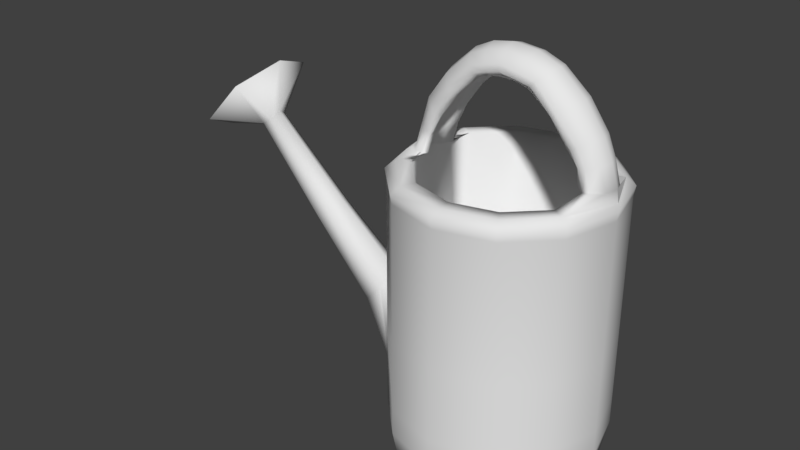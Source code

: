 # Source: wateringcan.blend  (saved by Blender 2.78.0; exported with 4.5.12 LTS)
import bpy
from mathutils import Matrix  # noqa: F401  (used for matrix-valued properties, if any)

bpy.ops.wm.read_factory_settings(use_empty=True)
scene = bpy.context.scene
scene.name = 'Scene'

# ---- collections
col_collection_1 = bpy.data.collections.new('Collection 1'); scene.collection.children.link(col_collection_1)

# ---- world
world_world = bpy.data.worlds.new('World'); scene.world = world_world
world_world.color = (0.05088, 0.05088, 0.05088)
world_world.use_sun_shadow = False
world_world.sun_shadow_jitter_overblur = 0.0
world_world.cycles.sampling_method = 'MANUAL'

# ---- meshes
me_cylinder = bpy.data.meshes.new('Cylinder')
me_cylinder.from_pydata([(0.005701, 0.428, 0.157), (0.005701, 0.0007302, 0.143), (0.08566, 0.428, 0.1355), (0.07866, 0.0007302, 0.1234), (0.1442, 0.428, 0.07701), (0.1321, 0.0007302, 0.07001), (0.1656, 0.428, -0.00295), (0.1516, 0.0007302, -0.00295), (0.1442, 0.428, -0.08291), (0.1321, 0.0007302, -0.07591), (0.08566, 0.428, -0.1414), (0.07866, 0.0007302, -0.1293), (0.005701, 0.428, -0.1629), (0.005701, 0.0007302, -0.1489), (-0.07426, 0.428, -0.1414), (-0.06726, 0.0007302, -0.1293), (-0.1328, 0.428, -0.08291), (-0.1207, 0.0007302, -0.07591), (-0.1542, 0.428, -0.00295), (-0.1402, 0.0007302, -0.00295), (-0.1328, 0.428, 0.07701), (-0.1207, 0.0007302, 0.07001), (-0.07426, 0.428, 0.1355), (-0.06726, 0.0007303, 0.1234), (0.005701, 0.07193, 0.157), (0.08566, 0.07193, 0.1355), (0.1442, 0.07193, 0.07701), (0.1656, 0.07193, -0.00295), (0.1442, 0.07193, -0.08291), (0.08566, 0.07193, -0.1414), (0.005701, 0.07193, -0.1629), (-0.07426, 0.07193, -0.1414), (-0.1328, 0.07193, -0.08291), (-0.1542, 0.07193, -0.00295), (-0.1328, 0.07193, 0.07701), (-0.07426, 0.07193, 0.1355), (0.005701, 0.4411, 0.1594), (0.08688, 0.4411, 0.1377), (0.1463, 0.4411, 0.07823), (0.1681, 0.4411, -0.00295), (0.1463, 0.4411, -0.08413), (0.08688, 0.4411, -0.1436), (0.005701, 0.4411, -0.1653), (-0.07548, 0.4411, -0.1436), (-0.1349, 0.4411, -0.08413), (-0.1567, 0.4411, -0.00295), (-0.1349, 0.4411, 0.07823), (-0.07548, 0.4411, 0.1377), (0.005701, 0.4523, 0.1457), (0.08001, 0.4523, 0.1258), (0.1344, 0.4523, 0.07136), (0.1656, 0.4523, -0.00295), (0.1344, 0.4523, -0.07726), (0.08001, 0.4523, -0.1317), (0.005701, 0.4523, -0.1516), (-0.06861, 0.4523, -0.1317), (-0.123, 0.4523, -0.07726), (-0.1429, 0.4523, -0.00295), (-0.123, 0.4523, 0.07136), (-0.06861, 0.4523, 0.1258), (0.08566, 0.2224, 0.1355), (0.1442, 0.2224, 0.07701), (0.1656, 0.2224, -0.00295), (0.1442, 0.2224, -0.08291), (0.08566, 0.2224, -0.1414), (0.005701, 0.2224, -0.1629), (-0.07426, 0.2224, -0.1414), (-0.1328, 0.1849, -0.08291), (-0.1542, 0.2224, -0.00295), (-0.1328, 0.1849, 0.07701), (-0.07426, 0.2224, 0.1355), (0.005701, 0.2224, 0.157), (0.005701, 0.1115, 0.157), (0.08566, 0.1115, 0.1355), (0.1442, 0.1132, 0.07701), (0.1656, 0.1115, -0.00295), (0.1442, 0.1132, -0.08291), (0.08566, 0.1115, -0.1414), (0.005701, 0.1115, -0.1629), (-0.07426, 0.1115, -0.1414), (-0.1328, 0.1471, -0.08291), (-0.1542, 0.1115, -0.00295), (-0.1328, 0.1471, 0.07701), (-0.07426, 0.1115, 0.1355), (-0.2138, 0.1893, -0.03331), (-0.1883, 0.2133, -0.03331), (-0.2244, 0.1727, -0.00295), (-0.1823, 0.2331, -0.00295), (-0.2138, 0.1893, 0.02741), (-0.1883, 0.2133, 0.02741), (-0.3171, 0.2886, -0.02567), (-0.296, 0.3042, -0.02567), (-0.3264, 0.2772, -0.002951), (-0.2898, 0.3183, -0.002951), (-0.3171, 0.2886, 0.01977), (-0.296, 0.3042, 0.01977), (-0.4319, 0.4072, -0.01879), (-0.4172, 0.418, -0.01879), (-0.4384, 0.3992, -0.002951), (-0.4128, 0.4279, -0.002951), (-0.4319, 0.4072, 0.01289), (-0.4172, 0.418, 0.01289), (-0.4913, 0.4155, -0.07371), (-0.4277, 0.4823, -0.07371), (-0.5203, 0.38, -0.002951), (-0.4063, 0.5081, -0.002951), (-0.4913, 0.4155, 0.0678), (-0.4277, 0.4823, 0.0678), (0.005701, 0.4523, 0.1247), (0.06955, 0.4523, 0.1076), (0.1163, 0.4523, 0.0609), (0.1334, 0.4523, -0.00295), (0.1163, 0.4523, -0.0668), (0.06955, 0.4523, -0.1135), (0.005701, 0.4523, -0.1306), (-0.05815, 0.4523, -0.1135), (-0.1049, 0.4523, -0.0668), (-0.122, 0.4523, -0.00295), (-0.1049, 0.4523, 0.0609), (-0.05815, 0.4523, 0.1076), (0.005701, 0.0495, 0.1247), (0.06955, 0.0495, 0.1076), (0.1163, 0.0495, 0.0609), (0.1334, 0.0495, -0.00295), (0.1163, 0.0495, -0.0668), (0.06955, 0.0495, -0.1135), (0.005701, 0.0495, -0.1306), (-0.05815, 0.0495, -0.1135), (-0.1049, 0.0495, -0.0668), (-0.122, 0.0495, -0.00295), (-0.1049, 0.0495, 0.0609), (-0.05815, 0.0495, 0.1076), (-0.4811, 0.4239, -0.05065), (-0.4373, 0.4729, -0.05065), (-0.5007, 0.3999, -0.002951), (-0.4238, 0.4863, -0.002951), (-0.4811, 0.4239, 0.04474), (-0.4373, 0.4729, 0.04474), (-0.4753, 0.4136, -0.05065), (-0.4306, 0.4553, -0.05065), (-0.4948, 0.3897, -0.002951), (-0.418, 0.476, -0.002951), (-0.4753, 0.4136, 0.03672), (-0.4306, 0.4553, 0.03672), (-0.123, 0.4523, -0.03478), (-0.1429, 0.4523, -0.00295), (-0.123, 0.4523, 0.02888), (-0.1049, 0.4523, -0.0303), (-0.122, 0.4523, -0.00295), (-0.1049, 0.4523, 0.0244), (-0.09867, 0.5206, -0.03478), (-0.1159, 0.5305, -0.00295), (-0.09867, 0.5206, 0.02888), (-0.08295, 0.5116, -0.0303), (-0.09779, 0.5201, -0.00295), (-0.08295, 0.5116, 0.0244), (-0.03822, 0.5893, -0.03478), (-0.05192, 0.6038, -0.00295), (-0.03822, 0.5893, 0.02888), (-0.02574, 0.5762, -0.0303), (-0.03752, 0.5886, -0.00295), (-0.02574, 0.5762, 0.0244), (0.005156, 0.6017, -0.03478), (0.004244, 0.6216, -0.00295), (0.005156, 0.6017, 0.02888), (0.005985, 0.5836, -0.0303), (0.005202, 0.6007, -0.00295), (0.005985, 0.5836, 0.0244), (0.05857, 0.5906, -0.03478), (0.07308, 0.6042, -0.00295), (0.05858, 0.5906, 0.02888), (0.04538, 0.5782, -0.0303), (0.05784, 0.5899, -0.00295), (0.04538, 0.5782, 0.0244), (0.1215, 0.5234, -0.03478), (0.1397, 0.5314, -0.00295), (0.1215, 0.5234, 0.02888), (0.1049, 0.5161, -0.0303), (0.1206, 0.523, -0.00295), (0.1049, 0.5161, 0.0244), (0.1429, 0.4702, -0.03478), (0.1628, 0.4702, -0.00295), (0.1429, 0.4702, 0.02888), (0.1248, 0.4701, -0.0303), (0.1419, 0.4702, -0.00295), (0.1248, 0.4701, 0.0244), (-0.1336, 0.4541, -0.04028), (-0.1336, 0.4541, 0.03437), (-0.1153, 0.4524, -0.03536), (-0.1153, 0.4524, 0.02946), (-0.1139, 0.4553, 0.06613), (-0.1429, 0.4523, -0.00295), (-0.1139, 0.4553, -0.07203), (-0.1338, 0.4544, -0.01938), (-0.1338, 0.4544, 0.01348), (-0.1127, 0.4508, -0.01613), (-0.1127, 0.4508, 0.01023), (-0.1137, 0.4519, 0.02767), (-0.1122, 0.4845, -0.00295), (-0.1137, 0.4519, -0.03357), (-0.1229, 0.4512, -0.05602), (-0.122, 0.4523, -0.00295), (-0.1068, 0.4523, 0.04265), (-0.1229, 0.4512, 0.05012), (-0.1068, 0.4523, -0.04855), (-0.1113, 0.5279, -0.02173), (-0.1113, 0.5279, 0.01583), (-0.08893, 0.5149, -0.01556), (-0.08893, 0.5149, 0.009655), (-0.09001, 0.5156, 0.03046), (-0.05768, 0.5468, -0.02808), (-0.09001, 0.5156, -0.03636), (-0.09835, 0.4811, 0.02657), (-0.1117, 0.4843, 0.02567), (-0.132, 0.4898, -0.00295), (-0.1117, 0.4843, -0.03157), (-0.09835, 0.4811, -0.03247), (-0.04749, 0.6003, -0.02161), (-0.04749, 0.6003, 0.01571), (-0.03141, 0.5805, -0.01565), (-0.03141, 0.5805, 0.009754), (-0.03168, 0.5818, 0.0302), (-0.01669, 0.5961, 0.03006), (-0.03168, 0.5818, -0.0361), (-0.07166, 0.5579, -0.00295), (-0.08811, 0.5708, -0.00295), (-0.06928, 0.5557, -0.03707), (-0.05768, 0.5468, 0.02218), (-0.06928, 0.5557, 0.03117), (0.004559, 0.6162, -0.02168), (0.004559, 0.6162, 0.01578), (0.005636, 0.5904, -0.01553), (0.005636, 0.5904, 0.009634), (0.005608, 0.5917, 0.03049), (0.03995, 0.618, -0.00295), (0.005609, 0.5917, -0.03639), (-0.02509, 0.6166, -0.00295), (-0.01669, 0.5961, -0.03596), (-0.01025, 0.5815, -0.0295), (-0.01025, 0.5815, 0.0236), (-0.01697, 0.5975, -0.00295), (0.06807, 0.6012, -0.02152), (0.06807, 0.6012, 0.01562), (0.05187, 0.582, -0.01587), (0.05187, 0.582, 0.009968), (0.05174, 0.5834, 0.0299), (0.0909, 0.5578, -0.0372), (0.05174, 0.5834, -0.0358), (0.03201, 0.5969, -0.03619), (0.03229, 0.5991, -0.00295), (0.02595, 0.5828, 0.02341), (0.03201, 0.5969, 0.03029), (0.02595, 0.5828, -0.02931), (0.1345, 0.5298, -0.02171), (0.1345, 0.5298, 0.01581), (0.1116, 0.5182, -0.01565), (0.1116, 0.5182, 0.009747), (0.1125, 0.519, 0.03031), (0.1277, 0.4951, -0.00295), (0.1125, 0.519, -0.03621), (0.07845, 0.5503, -0.02794), (0.07845, 0.5503, 0.02204), (0.0909, 0.5578, 0.0313), (0.09322, 0.5602, -0.00295), (0.1107, 0.5717, -0.00295), (0.156, 0.4678, -0.0208), (0.156, 0.4678, 0.0149), (0.1325, 0.4684, -0.01608), (0.1325, 0.4684, 0.01018), (0.1334, 0.4681, 0.02849), (0.1524, 0.466, -0.00295), (0.1334, 0.4681, -0.03439), (0.1174, 0.4933, 0.01855), (0.1329, 0.497, 0.02592), (0.153, 0.5021, -0.00295), (0.1329, 0.497, -0.03182), (0.1174, 0.4933, -0.02445), (0.147, 0.4998, -0.02148), (0.1219, 0.493, -0.01339), (0.123, 0.4933, 0.02494), (0.123, 0.4933, -0.03084), (0.1437, 0.464, -0.02019), (0.1437, 0.464, 0.01429), (0.1044, 0.5684, 0.01841), (0.08557, 0.5537, 0.008594), (0.1044, 0.5684, -0.02431), (0.08557, 0.5537, -0.0145), (0.1219, 0.493, 0.00749), (0.147, 0.4998, 0.01558), (0.02929, 0.5891, -0.01499), (0.02871, 0.5878, 0.02939), (0.02871, 0.5878, -0.03529), (0.03708, 0.6119, 0.0178), (0.08254, 0.5516, -0.03421), (0.08254, 0.5516, 0.02831), (-0.0135, 0.5877, 0.009144), (-0.02225, 0.6108, -0.02333), (-0.0135, 0.5877, -0.01504), (-0.01308, 0.587, 0.02969), (0.03708, 0.6119, -0.0237), (0.02929, 0.5891, 0.009089), (-0.06127, 0.5491, 0.02859), (-0.06127, 0.5491, -0.03449), (-0.08243, 0.5668, 0.01835), (-0.06397, 0.551, 0.008515), (-0.02225, 0.6108, 0.01743), (-0.01308, 0.587, -0.03559), (-0.1234, 0.4894, -0.01999), (-0.1041, 0.4815, -0.01723), (-0.1021, 0.4845, 0.0268), (-0.1031, 0.4845, -0.0327), (-0.06397, 0.551, -0.01442), (-0.08243, 0.5668, -0.02425), (-0.1188, 0.4519, -0.05291), (-0.1149, 0.4516, -0.02562), (-0.1336, 0.454, 0.02392), (-0.1188, 0.4519, 0.04701), (-0.1041, 0.4815, 0.01133), (-0.1234, 0.4894, 0.01409), (-0.1336, 0.454, -0.02982), (-0.1149, 0.4516, 0.01972)], [], [(24, 1, 3, 25), (25, 3, 5, 26), (26, 5, 7, 27), (27, 7, 9, 28), (28, 9, 11, 29), (29, 11, 13, 30), (30, 13, 15, 31), (31, 15, 17, 32), (32, 17, 19, 33), (33, 19, 21, 34), (3, 1, 23, 21, 19, 17, 15, 13, 11, 9, 7, 5), (34, 21, 23, 35), (35, 23, 1, 24), (18, 20, 46, 45), (83, 35, 24, 72), (82, 34, 35, 83), (81, 33, 34, 82), (80, 32, 33, 81), (79, 31, 32, 80), (78, 30, 31, 79), (77, 29, 30, 78), (76, 28, 29, 77), (75, 27, 28, 76), (74, 26, 27, 75), (73, 25, 26, 74), (72, 24, 25, 73), (38, 39, 51, 50), (16, 18, 45, 44), (14, 16, 44, 43), (12, 14, 43, 42), (10, 12, 42, 41), (8, 10, 41, 40), (6, 8, 40, 39), (22, 0, 36, 47), (0, 2, 37, 36), (4, 6, 39, 38), (20, 22, 47, 46), (2, 4, 38, 37), (45, 46, 58, 187, 57), (42, 43, 55, 54), (39, 40, 52, 51), (46, 47, 59, 58), (36, 37, 49, 48), (43, 44, 56, 55), (40, 41, 53, 52), (47, 36, 48, 59), (37, 38, 50, 49), (44, 45, 57, 186, 56), (41, 42, 54, 53), (0, 71, 60, 2), (2, 60, 61, 4), (4, 61, 62, 6), (6, 62, 63, 8), (8, 63, 64, 10), (10, 64, 65, 12), (12, 65, 66, 14), (14, 66, 67, 16), (16, 67, 68, 18), (18, 68, 69, 20), (20, 69, 70, 22), (22, 70, 71, 0), (71, 72, 73, 60), (60, 73, 74, 61), (61, 74, 75, 62), (62, 75, 76, 63), (63, 76, 77, 64), (64, 77, 78, 65), (65, 78, 79, 66), (66, 79, 80, 67), (82, 69, 89, 88), (80, 81, 86, 84), (69, 82, 83, 70), (70, 83, 72, 71), (85, 84, 90, 91), (88, 89, 95, 94), (68, 67, 85, 87), (67, 80, 84, 85), (81, 82, 88, 86), (69, 68, 87, 89), (95, 93, 99, 101), (92, 94, 100, 98), (84, 86, 92, 90), (87, 85, 91, 93), (86, 88, 94, 92), (89, 87, 93, 95), (96, 98, 104, 102), (97, 96, 102, 103), (94, 95, 101, 100), (91, 90, 96, 97), (90, 92, 98, 96), (93, 91, 97, 99), (107, 105, 135, 137), (104, 106, 136, 134), (99, 97, 103, 105), (98, 100, 106, 104), (101, 99, 105, 107), (100, 101, 107, 106), (119, 108, 120, 131), (320, 201, 148, 196), (54, 55, 115, 114), (51, 181, 266, 50), (58, 59, 119, 118, 190), (48, 49, 109, 108), (55, 56, 192, 116, 115), (52, 53, 113, 112), (59, 48, 108, 119), (49, 50, 110, 109), (319, 191, 145, 193), (53, 54, 114, 113), (120, 121, 122, 123, 124, 125, 126, 127, 128, 129, 130, 131), (109, 110, 122, 121), (116, 188, 117, 129, 128), (113, 114, 126, 125), (110, 111, 123, 122), (117, 189, 118, 130, 129), (114, 115, 127, 126), (111, 112, 124, 123), (118, 119, 131, 130), (108, 109, 121, 120), (115, 116, 128, 127), (112, 113, 125, 124), (135, 133, 139, 141), (132, 134, 140, 138), (106, 107, 137, 136), (103, 102, 132, 133), (102, 104, 134, 132), (105, 103, 133, 135), (139, 138, 140, 141), (141, 140, 142, 143), (134, 136, 142, 140), (137, 135, 141, 143), (136, 137, 143, 142), (133, 132, 138, 139), (318, 213, 152, 206), (317, 198, 154, 208), (316, 202, 149, 197), (315, 203, 146, 194), (314, 204, 147, 195), (313, 200, 144, 199), (312, 225, 157, 217), (311, 210, 159, 219), (310, 215, 150, 211), (309, 212, 155, 209), (308, 216, 153, 207), (307, 214, 151, 205), (306, 237, 162, 235), (305, 222, 164, 230), (304, 224, 160, 220), (303, 228, 158, 218), (302, 226, 156, 223), (301, 227, 161, 221), (300, 249, 172, 244), (299, 234, 169, 241), (298, 239, 167, 233), (297, 238, 165, 231), (296, 236, 163, 229), (295, 240, 166, 232), (294, 261, 179, 257), (293, 246, 174, 259), (292, 251, 170, 242), (291, 248, 168, 247), (290, 250, 173, 245), (289, 252, 171, 243), (288, 273, 182, 266), (287, 258, 184, 268), (286, 260, 177, 255), (285, 264, 175, 253), (284, 263, 178, 256), (283, 262, 176, 254), (282, 269, 185, 268), (281, 270, 184, 267), (280, 275, 180, 271), (279, 272, 185, 269), (278, 276, 183, 267), (277, 274, 181, 265), (275, 277, 265, 180), (174, 253, 277, 275), (253, 175, 274, 277), (258, 278, 267, 184), (178, 255, 278, 258), (255, 177, 276, 278), (273, 279, 269, 182), (176, 257, 279, 273), (257, 179, 272, 279), (276, 280, 271, 183), (177, 259, 280, 276), (259, 174, 275, 280), (271, 281, 267, 183), (180, 265, 281, 271), (265, 181, 270, 281), (270, 282, 268, 184), (181, 266, 282, 270), (266, 182, 269, 282), (264, 283, 254, 175), (169, 242, 283, 264), (242, 170, 262, 283), (261, 284, 256, 179), (173, 244, 284, 261), (244, 172, 263, 284), (246, 285, 253, 174), (168, 241, 285, 246), (241, 169, 264, 285), (263, 286, 255, 178), (172, 243, 286, 263), (243, 171, 260, 286), (272, 287, 268, 185), (179, 256, 287, 272), (256, 178, 258, 287), (274, 288, 266, 181), (175, 254, 288, 274), (254, 176, 273, 288), (249, 289, 243, 172), (166, 231, 289, 249), (231, 165, 252, 289), (251, 290, 245, 170), (164, 233, 290, 251), (233, 167, 250, 290), (252, 291, 247, 171), (165, 235, 291, 252), (235, 162, 248, 291), (234, 292, 242, 169), (163, 230, 292, 234), (230, 164, 251, 292), (260, 293, 259, 177), (171, 247, 293, 260), (247, 168, 246, 293), (262, 294, 257, 176), (170, 245, 294, 262), (245, 173, 261, 294), (239, 295, 232, 167), (161, 220, 295, 239), (220, 160, 240, 295), (237, 296, 229, 162), (156, 217, 296, 237), (217, 157, 236, 296), (240, 297, 231, 166), (160, 219, 297, 240), (219, 159, 238, 297), (222, 298, 233, 164), (158, 221, 298, 222), (221, 161, 239, 298), (248, 299, 241, 168), (162, 229, 299, 248), (229, 163, 234, 299), (250, 300, 244, 173), (167, 232, 300, 250), (232, 166, 249, 300), (228, 301, 221, 158), (152, 209, 301, 228), (209, 155, 227, 301), (210, 302, 223, 159), (153, 211, 302, 210), (211, 150, 226, 302), (225, 303, 218, 157), (151, 206, 303, 225), (206, 152, 228, 303), (227, 304, 220, 161), (155, 208, 304, 227), (208, 154, 224, 304), (236, 305, 230, 163), (157, 218, 305, 236), (218, 158, 222, 305), (238, 306, 235, 165), (159, 223, 306, 238), (223, 156, 237, 306), (215, 307, 205, 150), (144, 193, 307, 215), (193, 145, 214, 307), (198, 308, 207, 154), (148, 195, 308, 198), (195, 147, 216, 308), (213, 309, 209, 152), (146, 197, 309, 213), (197, 149, 212, 309), (216, 310, 211, 153), (147, 199, 310, 216), (199, 144, 215, 310), (224, 311, 219, 160), (154, 207, 311, 224), (207, 153, 210, 311), (226, 312, 217, 156), (150, 205, 312, 226), (205, 151, 225, 312), (204, 313, 199, 147), (116, 192, 313, 204), (192, 56, 200, 313), (201, 314, 195, 148), (117, 188, 314, 201), (188, 116, 204, 314), (191, 315, 194, 145), (57, 187, 315, 191), (187, 58, 203, 315), (203, 316, 197, 146), (58, 190, 316, 203), (190, 118, 202, 316), (212, 317, 208, 155), (149, 196, 317, 212), (196, 148, 198, 317), (214, 318, 206, 151), (145, 194, 318, 214), (194, 146, 213, 318), (200, 319, 193, 144), (56, 186, 319, 200), (186, 57, 191, 319), (202, 320, 196, 149), (118, 189, 320, 202), (189, 117, 201, 320), (181, 51, 52, 265), (266, 182, 50), (182, 269, 50), (50, 269, 110), (110, 269, 185, 111), (185, 268, 111), (268, 184, 111), (184, 267, 111), (183, 267, 111), (111, 183, 112), (183, 271, 112), (112, 271, 52), (180, 271, 52), (180, 52, 265)])
me_cylinder.polygons.foreach_set('use_smooth', [1, 1, 1, 1, 1, 1, 1, 1, 1, 1, 1, 1, 1, 1, 1, 1, 1, 1, 1, 1, 1, 1, 1, 1, 1, 1, 1, 1, 1, 1, 1, 1, 1, 1, 1, 1, 1, 1, 1, 1, 1, 1, 1, 1, 1, 1, 1, 1, 1, 1, 1, 1, 1, 1, 1, 1, 1, 1, 1, 1, 1, 1, 1, 1, 1, 1, 1, 1, 1, 1, 1, 1, 1, 1, 1, 1, 1, 1, 1, 1, 1, 1, 1, 1, 1, 1, 1, 1, 1, 1, 1, 1, 1, 1, 1, 1, 1, 1, 1, 1, 1, 1, 1, 1, 1, 1, 1, 1, 1, 1, 1, 1, 1, 1, 1, 1, 1, 1, 1, 1, 1, 1, 1, 1, 1, 1, 1, 1, 1, 1, 1, 1, 1, 1, 1, 1, 1, 1, 1, 1, 1, 1, 1, 1, 1, 1, 1, 1, 1, 1, 1, 1, 1, 1, 1, 1, 1, 1, 1, 1, 1, 1, 1, 1, 1, 1, 1, 1, 1, 1, 1, 1, 1, 1, 1, 1, 1, 1, 1, 1, 1, 1, 1, 1, 1, 1, 1, 1, 1, 1, 1, 1, 1, 1, 1, 1, 1, 1, 1, 1, 1, 1, 1, 1, 1, 1, 1, 1, 1, 1, 1, 1, 1, 1, 1, 1, 1, 1, 1, 1, 1, 1, 1, 1, 1, 1, 1, 1, 1, 1, 1, 1, 1, 1, 1, 1, 1, 1, 1, 1, 1, 1, 1, 1, 1, 1, 1, 1, 1, 1, 1, 1, 1, 1, 1, 1, 1, 1, 1, 1, 1, 1, 1, 1, 1, 1, 1, 1, 1, 1, 1, 1, 1, 1, 1, 1, 1, 1, 1, 1, 1, 1, 1, 1, 1, 1, 1, 1, 1, 1, 1, 1, 1, 1, 1, 1, 1, 1, 1, 1, 1, 1, 1, 1, 1, 1, 1, 0, 1, 1, 1, 0, 0, 0, 0, 0, 1, 1, 1, 1, 0])
_uv = me_cylinder.uv_layers.new(name='UVMap')
_uv.uv.foreach_set('vector', [0.6457, 0.6919, 0.6453, 0.7017, 0.6345, 0.7017, 0.6338, 0.6919, 0.6338, 0.6919, 0.6345, 0.7017, 0.6255, 0.7017, 0.6239, 0.6919, 0.6237, 0.7136, 0.6218, 0.7235, 0.6161, 0.7225, 0.6174, 0.7125, 0.6174, 0.7125, 0.6161, 0.7225, 0.6065, 0.722, 0.607, 0.712, 0.607, 0.712, 0.6065, 0.722, 0.5957, 0.7221, 0.595, 0.7121, 0.595, 0.7121, 0.5957, 0.7221, 0.5864, 0.7227, 0.5848, 0.7128, 0.584, 0.692, 0.5826, 0.7019, 0.5732, 0.7018, 0.5738, 0.6919, 0.5738, 0.6919, 0.5732, 0.7018, 0.5623, 0.7018, 0.5618, 0.6919, 0.5618, 0.6919, 0.5623, 0.7018, 0.5528, 0.7019, 0.5514, 0.692, 0.545, 0.7118, 0.5462, 0.7022, 0.5565, 0.7019, 0.5564, 0.7115, 0.5377, 0.8015, 0.5283, 0.7963, 0.5229, 0.7872, 0.5229, 0.7768, 0.5283, 0.7678, 0.5377, 0.7625, 0.5486, 0.7625, 0.5581, 0.7678, 0.5635, 0.7768, 0.5635, 0.7872, 0.5581, 0.7963, 0.5486, 0.8015, 0.5564, 0.7115, 0.5565, 0.7019, 0.5672, 0.7022, 0.5681, 0.7118, 0.6565, 0.6919, 0.6551, 0.7017, 0.6453, 0.7017, 0.6457, 0.6919, 0.5449, 0.7608, 0.5563, 0.7604, 0.5562, 0.7622, 0.5447, 0.7625, 0.6565, 0.6864, 0.6565, 0.6919, 0.6457, 0.6919, 0.6457, 0.6864, 0.5564, 0.7218, 0.5564, 0.7115, 0.5681, 0.7118, 0.5681, 0.7172, 0.545, 0.7173, 0.545, 0.7118, 0.5564, 0.7115, 0.5564, 0.7218, 0.5618, 0.6815, 0.5618, 0.6919, 0.5514, 0.692, 0.5514, 0.6866, 0.5738, 0.6864, 0.5738, 0.6919, 0.5618, 0.6919, 0.5618, 0.6815, 0.584, 0.6866, 0.584, 0.692, 0.5738, 0.6919, 0.5738, 0.6864, 0.595, 0.7067, 0.595, 0.7121, 0.5848, 0.7128, 0.5848, 0.7074, 0.6069, 0.7063, 0.607, 0.712, 0.595, 0.7121, 0.595, 0.7067, 0.6174, 0.7071, 0.6174, 0.7125, 0.607, 0.712, 0.6069, 0.7063, 0.6236, 0.7079, 0.6237, 0.7136, 0.6174, 0.7125, 0.6174, 0.7071, 0.6338, 0.6864, 0.6338, 0.6919, 0.6239, 0.6919, 0.6239, 0.6862, 0.6457, 0.6864, 0.6457, 0.6919, 0.6338, 0.6919, 0.6338, 0.6864, 0.6295, 0.7393, 0.6295, 0.7509, 0.6292, 0.7509, 0.6276, 0.7398, 0.5618, 0.6427, 0.5514, 0.6429, 0.5511, 0.6411, 0.5617, 0.6409, 0.5738, 0.6427, 0.5618, 0.6427, 0.5617, 0.6409, 0.5738, 0.6409, 0.584, 0.6429, 0.5738, 0.6427, 0.5738, 0.6409, 0.5843, 0.6411, 0.5947, 0.6632, 0.5845, 0.664, 0.5843, 0.6621, 0.5946, 0.6614, 0.6066, 0.6631, 0.5947, 0.6632, 0.5946, 0.6614, 0.6067, 0.6613, 0.6171, 0.6637, 0.6066, 0.6631, 0.6067, 0.6613, 0.6173, 0.6618, 0.6565, 0.6427, 0.6457, 0.6427, 0.6458, 0.6409, 0.6567, 0.6409, 0.6457, 0.6427, 0.6338, 0.6427, 0.6337, 0.6409, 0.6458, 0.6409, 0.6234, 0.6647, 0.6171, 0.6637, 0.6173, 0.6618, 0.6237, 0.6629, 0.5563, 0.7604, 0.5679, 0.7607, 0.5681, 0.7625, 0.5562, 0.7622, 0.6338, 0.6427, 0.624, 0.6427, 0.6237, 0.6409, 0.6337, 0.6409, 0.5843, 0.7393, 0.5903, 0.7293, 0.5918, 0.7306, 0.5889, 0.7352, 0.5862, 0.7398, 0.6008, 0.7668, 0.5903, 0.761, 0.5918, 0.7597, 0.6014, 0.765, 0.6173, 0.6618, 0.6067, 0.6613, 0.6062, 0.6599, 0.6171, 0.6603, 0.5903, 0.7293, 0.6008, 0.7235, 0.6014, 0.7253, 0.5918, 0.7306, 0.6129, 0.7235, 0.6234, 0.7293, 0.6221, 0.7306, 0.6125, 0.7253, 0.5903, 0.761, 0.5843, 0.7509, 0.5862, 0.7505, 0.5918, 0.7597, 0.6234, 0.761, 0.6129, 0.7668, 0.6124, 0.765, 0.622, 0.7597, 0.6008, 0.7235, 0.6129, 0.7235, 0.6125, 0.7253, 0.6014, 0.7253, 0.6234, 0.7293, 0.6295, 0.7393, 0.6276, 0.7398, 0.6221, 0.7306, 0.5843, 0.7509, 0.5843, 0.7393, 0.5862, 0.7398, 0.5861, 0.7451, 0.5862, 0.7505, 0.6129, 0.7668, 0.6008, 0.7668, 0.6014, 0.765, 0.6124, 0.765, 0.6457, 0.6427, 0.6457, 0.6711, 0.6338, 0.6711, 0.6338, 0.6427, 0.6338, 0.6427, 0.6338, 0.6711, 0.6239, 0.6711, 0.624, 0.6427, 0.6234, 0.6647, 0.6235, 0.693, 0.6173, 0.6919, 0.6171, 0.6637, 0.6171, 0.6637, 0.6173, 0.6919, 0.6068, 0.6913, 0.6066, 0.6631, 0.6066, 0.6631, 0.6068, 0.6913, 0.5949, 0.6914, 0.5947, 0.6632, 0.5947, 0.6632, 0.5949, 0.6914, 0.5847, 0.6922, 0.5845, 0.664, 0.584, 0.6429, 0.584, 0.6713, 0.5738, 0.6711, 0.5738, 0.6427, 0.5738, 0.6427, 0.5738, 0.6711, 0.5618, 0.6763, 0.5618, 0.6427, 0.5618, 0.6427, 0.5618, 0.6763, 0.5514, 0.6713, 0.5514, 0.6429, 0.5449, 0.7608, 0.545, 0.7325, 0.5564, 0.727, 0.5563, 0.7604, 0.5563, 0.7604, 0.5564, 0.727, 0.568, 0.7325, 0.5679, 0.7607, 0.6565, 0.6427, 0.6565, 0.6711, 0.6457, 0.6711, 0.6457, 0.6427, 0.6457, 0.6711, 0.6457, 0.6864, 0.6338, 0.6864, 0.6338, 0.6711, 0.6338, 0.6711, 0.6338, 0.6864, 0.6239, 0.6862, 0.6239, 0.6711, 0.6235, 0.693, 0.6236, 0.7079, 0.6174, 0.7071, 0.6173, 0.6919, 0.6173, 0.6919, 0.6174, 0.7071, 0.6069, 0.7063, 0.6068, 0.6913, 0.6068, 0.6913, 0.6069, 0.7063, 0.595, 0.7067, 0.5949, 0.6914, 0.5949, 0.6914, 0.595, 0.7067, 0.5848, 0.7074, 0.5847, 0.6922, 0.584, 0.6713, 0.584, 0.6866, 0.5738, 0.6864, 0.5738, 0.6711, 0.5738, 0.6711, 0.5738, 0.6864, 0.5618, 0.6815, 0.5618, 0.6763, 0.5564, 0.7218, 0.5564, 0.727, 0.546, 0.7306, 0.5441, 0.727, 0.5618, 0.6815, 0.5514, 0.6866, 0.5444, 0.6779, 0.5486, 0.6755, 0.5564, 0.727, 0.5564, 0.7218, 0.5681, 0.7172, 0.568, 0.7325, 0.6565, 0.6711, 0.6565, 0.6864, 0.6457, 0.6864, 0.6457, 0.6711, 0.5511, 0.6723, 0.5486, 0.6755, 0.5374, 0.6615, 0.5395, 0.6595, 0.5718, 0.7022, 0.5768, 0.7019, 0.5761, 0.721, 0.5724, 0.7216, 0.6768, 0.7077, 0.6797, 0.7188, 0.6718, 0.7119, 0.6728, 0.7077, 0.5618, 0.6763, 0.5618, 0.6815, 0.5486, 0.6755, 0.5511, 0.6723, 0.545, 0.7173, 0.5564, 0.7218, 0.5441, 0.727, 0.5396, 0.7248, 0.6797, 0.6967, 0.6768, 0.7077, 0.6728, 0.7077, 0.6718, 0.7035, 0.5761, 0.721, 0.5786, 0.7213, 0.5783, 0.7439, 0.5765, 0.7437, 0.5316, 0.7379, 0.5351, 0.7394, 0.5253, 0.7544, 0.5229, 0.7533, 0.5486, 0.6755, 0.5444, 0.6779, 0.5341, 0.6632, 0.5374, 0.6615, 0.5795, 0.7625, 0.5838, 0.764, 0.5804, 0.7782, 0.5772, 0.777, 0.5396, 0.7248, 0.5441, 0.727, 0.5351, 0.7394, 0.5316, 0.7379, 0.6718, 0.7035, 0.6728, 0.7077, 0.6577, 0.7077, 0.6567, 0.7045, 0.6406, 0.7161, 0.6397, 0.7139, 0.6484, 0.7063, 0.6522, 0.7161, 0.5754, 0.7954, 0.5777, 0.7955, 0.5838, 0.8051, 0.5717, 0.8062, 0.5724, 0.7216, 0.5761, 0.721, 0.5765, 0.7437, 0.5739, 0.7441, 0.5395, 0.6595, 0.5374, 0.6615, 0.5252, 0.6448, 0.5266, 0.6434, 0.5374, 0.6615, 0.5341, 0.6632, 0.5229, 0.646, 0.5252, 0.6448, 0.5772, 0.777, 0.5804, 0.7782, 0.5754, 0.7954, 0.5731, 0.7946, 0.6383, 0.7922, 0.6448, 0.7972, 0.642, 0.7994, 0.6382, 0.7958, 0.6237, 0.7115, 0.628, 0.7018, 0.6295, 0.7049, 0.6266, 0.7115, 0.5731, 0.7946, 0.5754, 0.7954, 0.5717, 0.8062, 0.5635, 0.8007, 0.6397, 0.7139, 0.6375, 0.7129, 0.6384, 0.7017, 0.6484, 0.7063, 0.5737, 0.7927, 0.5731, 0.7946, 0.5635, 0.8007, 0.5641, 0.7939, 0.5739, 0.7441, 0.5765, 0.7437, 0.5813, 0.7518, 0.5681, 0.7518, 0.6376, 0.7788, 0.6295, 0.7793, 0.6295, 0.724, 0.6376, 0.7235, 0.5828, 0.7139, 0.5818, 0.7107, 0.5818, 0.7107, 0.5831, 0.7126, 0.6014, 0.765, 0.5918, 0.7597, 0.5939, 0.7576, 0.6021, 0.7622, 0.6841, 0.8191, 0.6816, 0.8188, 0.6819, 0.8174, 0.6841, 0.813, 0.5918, 0.7306, 0.6014, 0.7253, 0.6021, 0.7281, 0.5939, 0.7327, 0.5928, 0.7316, 0.6125, 0.7253, 0.6221, 0.7306, 0.6199, 0.7327, 0.6117, 0.7281, 0.5918, 0.7597, 0.5862, 0.7505, 0.5877, 0.7501, 0.5891, 0.7497, 0.5939, 0.7576, 0.622, 0.7597, 0.6124, 0.765, 0.6117, 0.7622, 0.6199, 0.7576, 0.6014, 0.7253, 0.6125, 0.7253, 0.6117, 0.7281, 0.6021, 0.7281, 0.6221, 0.7306, 0.6276, 0.7398, 0.6247, 0.7406, 0.6199, 0.7327, 0.5865, 0.7437, 0.5862, 0.7398, 0.5862, 0.7398, 0.5869, 0.7423, 0.6124, 0.765, 0.6014, 0.765, 0.6021, 0.7622, 0.6117, 0.7622, 0.5973, 0.8009, 0.589, 0.7963, 0.5843, 0.7884, 0.5843, 0.7793, 0.589, 0.7714, 0.5973, 0.7668, 0.6068, 0.7668, 0.615, 0.7714, 0.6198, 0.7793, 0.6198, 0.7884, 0.615, 0.7963, 0.6068, 0.8009, 0.6746, 0.6965, 0.665, 0.6965, 0.665, 0.6409, 0.6746, 0.6409, 0.6605, 0.7801, 0.6582, 0.7797, 0.6555, 0.7793, 0.6555, 0.724, 0.6605, 0.7249, 0.6605, 0.7235, 0.6691, 0.7235, 0.6691, 0.7791, 0.6605, 0.7791, 0.665, 0.6965, 0.6567, 0.6966, 0.6567, 0.641, 0.665, 0.6409, 0.6555, 0.7793, 0.6514, 0.779, 0.6471, 0.7788, 0.6471, 0.7235, 0.6555, 0.724, 0.6691, 0.7235, 0.6786, 0.7235, 0.6786, 0.7791, 0.6691, 0.7791, 0.6827, 0.6434, 0.6918, 0.6431, 0.6918, 0.6985, 0.6827, 0.6988, 0.6471, 0.7788, 0.6376, 0.7788, 0.6376, 0.7235, 0.6471, 0.7235, 0.6827, 0.6967, 0.6746, 0.6965, 0.6746, 0.6409, 0.6827, 0.641, 0.6786, 0.7235, 0.6864, 0.7235, 0.6864, 0.7791, 0.6786, 0.7791, 0.6918, 0.6431, 0.7011, 0.6433, 0.7011, 0.6987, 0.6918, 0.6985, 0.642, 0.7994, 0.6426, 0.8062, 0.6401, 0.8064, 0.6406, 0.7994, 0.5838, 0.7286, 0.5843, 0.7336, 0.5826, 0.7341, 0.5821, 0.729, 0.628, 0.7018, 0.6375, 0.7017, 0.636, 0.7049, 0.6295, 0.7049, 0.6375, 0.7213, 0.628, 0.7213, 0.6295, 0.7181, 0.636, 0.7181, 0.628, 0.7213, 0.6237, 0.7115, 0.6266, 0.7115, 0.6295, 0.7181, 0.6448, 0.7972, 0.6448, 0.8075, 0.6426, 0.8062, 0.642, 0.7994, 0.6477, 0.7922, 0.6411, 0.7922, 0.6382, 0.7856, 0.6497, 0.7856, 0.6497, 0.7856, 0.6382, 0.7856, 0.6411, 0.7801, 0.6478, 0.7801, 0.5833, 0.7341, 0.5833, 0.7414, 0.5822, 0.7407, 0.5818, 0.7341, 0.6454, 0.798, 0.6482, 0.7922, 0.6497, 0.7928, 0.6483, 0.7986, 0.6476, 0.8056, 0.6454, 0.798, 0.6483, 0.7986, 0.6497, 0.8055, 0.5843, 0.7196, 0.5838, 0.7286, 0.5821, 0.729, 0.5818, 0.7207, 0.6902, 0.7295, 0.6926, 0.7297, 0.692, 0.735, 0.6892, 0.735, 0.6858, 0.7172, 0.6835, 0.7176, 0.6827, 0.7124, 0.6851, 0.7123, 0.5914, 0.734, 0.5929, 0.735, 0.5925, 0.7375, 0.5914, 0.7368, 0.5885, 0.7366, 0.591, 0.7335, 0.5902, 0.7363, 0.5881, 0.738, 0.5828, 0.7076, 0.584, 0.7044, 0.5843, 0.707, 0.5831, 0.7089, 0.5877, 0.7474, 0.587, 0.7476, 0.5878, 0.7448, 0.5891, 0.745, 0.6216, 0.7675, 0.6247, 0.7668, 0.6247, 0.7719, 0.622, 0.7725, 0.6326, 0.8008, 0.6306, 0.7999, 0.6303, 0.7956, 0.6324, 0.7963, 0.6928, 0.7992, 0.692, 0.7998, 0.6902, 0.7949, 0.6915, 0.7949, 0.6794, 0.782, 0.6799, 0.7825, 0.6755, 0.7847, 0.675, 0.7836, 0.6575, 0.785, 0.6586, 0.7855, 0.6584, 0.7902, 0.657, 0.79, 0.6897, 0.8006, 0.6876, 0.8021, 0.6854, 0.7967, 0.6875, 0.7956, 0.6915, 0.7828, 0.6905, 0.7819, 0.6917, 0.7802, 0.6927, 0.7812, 0.6612, 0.7931, 0.6634, 0.7936, 0.6625, 0.7966, 0.6605, 0.7968, 0.6851, 0.7066, 0.6829, 0.7064, 0.6842, 0.7009, 0.6864, 0.7013, 0.6895, 0.7412, 0.6925, 0.7407, 0.6926, 0.7461, 0.6899, 0.7467, 0.6878, 0.7579, 0.6864, 0.7576, 0.6869, 0.7517, 0.6878, 0.7523, 0.6701, 0.7875, 0.6705, 0.7882, 0.6662, 0.7925, 0.6654, 0.7915, 0.636, 0.788, 0.6343, 0.7876, 0.6343, 0.784, 0.6361, 0.7848, 0.6216, 0.7842, 0.6246, 0.7847, 0.6246, 0.7892, 0.6219, 0.7885, 0.6647, 0.7941, 0.6655, 0.7946, 0.6652, 0.7968, 0.664, 0.7966, 0.6325, 0.7939, 0.6304, 0.7934, 0.6303, 0.7912, 0.6325, 0.7912, 0.6217, 0.776, 0.6247, 0.7757, 0.6246, 0.7798, 0.6219, 0.7798, 0.636, 0.7939, 0.6343, 0.7944, 0.6343, 0.7913, 0.6361, 0.7912, 0.6936, 0.7137, 0.6925, 0.7139, 0.6929, 0.709, 0.6943, 0.7089, 0.6539, 0.7146, 0.6525, 0.7148, 0.6522, 0.7093, 0.6532, 0.7091, 0.6611, 0.8012, 0.6633, 0.8002, 0.6642, 0.8038, 0.6626, 0.8055, 0.582, 0.7459, 0.5833, 0.7459, 0.5833, 0.7486, 0.5821, 0.7481, 0.6646, 0.7998, 0.6653, 0.7995, 0.666, 0.8021, 0.6652, 0.8029, 0.6325, 0.788, 0.6305, 0.7884, 0.6303, 0.7857, 0.6324, 0.7848, 0.6773, 0.8161, 0.6777, 0.814, 0.6815, 0.8152, 0.6819, 0.8174, 0.6525, 0.7861, 0.6508, 0.7857, 0.6512, 0.782, 0.6534, 0.7827, 0.6941, 0.7536, 0.6963, 0.7534, 0.6959, 0.7581, 0.6936, 0.7585, 0.6087, 0.6449, 0.6115, 0.6446, 0.6145, 0.6498, 0.612, 0.6499, 0.6518, 0.7953, 0.6497, 0.7953, 0.6497, 0.7895, 0.652, 0.7898, 0.6674, 0.8103, 0.6689, 0.8081, 0.6739, 0.8123, 0.673, 0.8145, 0.6966, 0.7255, 0.6981, 0.7235, 0.6993, 0.7241, 0.6982, 0.726, 0.6966, 0.7303, 0.6953, 0.7279, 0.6969, 0.7279, 0.6982, 0.7297, 0.6544, 0.7057, 0.6532, 0.7056, 0.6538, 0.7017, 0.6548, 0.7019, 0.6931, 0.7057, 0.692, 0.7061, 0.6919, 0.7028, 0.6929, 0.7022, 0.6936, 0.762, 0.6952, 0.7615, 0.6963, 0.7644, 0.6941, 0.7652, 0.6133, 0.6538, 0.6158, 0.6536, 0.6168, 0.6579, 0.6143, 0.6581, 0.6108, 0.6543, 0.6133, 0.6538, 0.6143, 0.6581, 0.6115, 0.6578, 0.6093, 0.6508, 0.612, 0.6499, 0.6133, 0.6538, 0.6108, 0.6543, 0.612, 0.6499, 0.6145, 0.6498, 0.6158, 0.6536, 0.6133, 0.6538, 0.6919, 0.7622, 0.6936, 0.762, 0.6941, 0.7652, 0.6918, 0.7657, 0.6913, 0.7585, 0.6936, 0.7585, 0.6936, 0.762, 0.6919, 0.7622, 0.6936, 0.7585, 0.6959, 0.7581, 0.6952, 0.7615, 0.6936, 0.762, 0.6777, 0.814, 0.6782, 0.8127, 0.6818, 0.814, 0.6815, 0.8152, 0.6739, 0.8123, 0.6745, 0.8111, 0.6782, 0.8127, 0.6777, 0.814, 0.6943, 0.7089, 0.6929, 0.709, 0.692, 0.7061, 0.6931, 0.7057, 0.6555, 0.7062, 0.6544, 0.7057, 0.6548, 0.7019, 0.6558, 0.7027, 0.6546, 0.7093, 0.6532, 0.7091, 0.6544, 0.7057, 0.6555, 0.7062, 0.6083, 0.6515, 0.6093, 0.6508, 0.6108, 0.6543, 0.6099, 0.6549, 0.6981, 0.7322, 0.6966, 0.7303, 0.6982, 0.7297, 0.6993, 0.7316, 0.6967, 0.7323, 0.6948, 0.7303, 0.6966, 0.7303, 0.6981, 0.7322, 0.6948, 0.7303, 0.6938, 0.7279, 0.6953, 0.7279, 0.6966, 0.7303, 0.6953, 0.7279, 0.6966, 0.7255, 0.6982, 0.726, 0.6969, 0.7279, 0.6938, 0.7279, 0.6948, 0.7254, 0.6966, 0.7255, 0.6953, 0.7279, 0.6948, 0.7254, 0.6967, 0.7235, 0.6981, 0.7235, 0.6966, 0.7255, 0.6245, 0.7943, 0.6276, 0.7934, 0.6272, 0.7974, 0.6245, 0.7981, 0.6246, 0.7892, 0.6272, 0.7885, 0.6276, 0.7934, 0.6245, 0.7943, 0.6626, 0.8055, 0.6642, 0.8038, 0.6689, 0.8081, 0.6674, 0.8103, 0.654, 0.7958, 0.6518, 0.7953, 0.652, 0.7898, 0.6541, 0.7905, 0.6553, 0.8009, 0.6531, 0.8004, 0.6518, 0.7953, 0.654, 0.7958, 0.6531, 0.8004, 0.6509, 0.8006, 0.6497, 0.7953, 0.6518, 0.7953, 0.606, 0.6464, 0.6087, 0.6449, 0.612, 0.6499, 0.6093, 0.6508, 0.603, 0.6423, 0.6053, 0.6409, 0.6087, 0.6449, 0.606, 0.6464, 0.6219, 0.7885, 0.6246, 0.7892, 0.6245, 0.7943, 0.6214, 0.7934, 0.6919, 0.7533, 0.6941, 0.7536, 0.6936, 0.7585, 0.6913, 0.7585, 0.6934, 0.7491, 0.6957, 0.7495, 0.6941, 0.7536, 0.6919, 0.7533, 0.6324, 0.7848, 0.6303, 0.7857, 0.6306, 0.7811, 0.6325, 0.7801, 0.6539, 0.7868, 0.6525, 0.7861, 0.6534, 0.7827, 0.6553, 0.7839, 0.6541, 0.7905, 0.652, 0.7898, 0.6525, 0.7861, 0.6539, 0.7868, 0.652, 0.7898, 0.6497, 0.7895, 0.6508, 0.7857, 0.6525, 0.7861, 0.677, 0.8174, 0.6773, 0.8161, 0.6819, 0.8174, 0.6816, 0.8188, 0.6727, 0.8156, 0.673, 0.8145, 0.6773, 0.8161, 0.677, 0.8174, 0.673, 0.8145, 0.6739, 0.8123, 0.6777, 0.814, 0.6773, 0.8161, 0.6343, 0.7876, 0.6325, 0.788, 0.6324, 0.7848, 0.6343, 0.784, 0.6343, 0.7913, 0.6325, 0.7912, 0.6325, 0.788, 0.6343, 0.7876, 0.6325, 0.7912, 0.6303, 0.7912, 0.6305, 0.7884, 0.6325, 0.788, 0.6633, 0.8002, 0.6646, 0.7998, 0.6652, 0.8029, 0.6642, 0.8038, 0.6625, 0.7966, 0.664, 0.7966, 0.6646, 0.7998, 0.6633, 0.8002, 0.664, 0.7966, 0.6652, 0.7968, 0.6653, 0.7995, 0.6646, 0.7998, 0.6305, 0.7884, 0.6296, 0.7881, 0.6295, 0.7849, 0.6303, 0.7857, 0.6303, 0.7912, 0.6295, 0.7913, 0.6296, 0.7881, 0.6305, 0.7884, 0.6927, 0.7812, 0.6917, 0.7802, 0.6944, 0.7791, 0.6948, 0.7804, 0.6246, 0.7847, 0.6276, 0.7843, 0.6272, 0.7885, 0.6246, 0.7892, 0.6246, 0.7798, 0.6273, 0.7798, 0.6276, 0.7843, 0.6246, 0.7847, 0.6605, 0.7968, 0.6625, 0.7966, 0.6633, 0.8002, 0.6611, 0.8012, 0.6549, 0.7149, 0.6539, 0.7146, 0.6532, 0.7091, 0.6546, 0.7093, 0.6558, 0.7197, 0.6544, 0.7199, 0.6539, 0.7146, 0.6549, 0.7149, 0.6544, 0.7199, 0.6534, 0.7205, 0.6525, 0.7148, 0.6539, 0.7146, 0.6689, 0.8081, 0.6698, 0.8071, 0.6745, 0.8111, 0.6739, 0.8123, 0.6642, 0.8038, 0.6652, 0.8029, 0.6698, 0.8071, 0.6689, 0.8081, 0.6931, 0.7181, 0.6917, 0.7179, 0.6925, 0.7139, 0.6936, 0.7137, 0.6381, 0.7934, 0.636, 0.7939, 0.6361, 0.7912, 0.6382, 0.7912, 0.6382, 0.7955, 0.6361, 0.7963, 0.636, 0.7939, 0.6381, 0.7934, 0.6864, 0.7013, 0.6842, 0.7009, 0.6855, 0.6988, 0.6875, 0.6995, 0.6199, 0.7767, 0.6217, 0.776, 0.6219, 0.7798, 0.62, 0.7798, 0.6892, 0.7839, 0.6864, 0.7841, 0.6877, 0.7814, 0.6905, 0.7819, 0.622, 0.7725, 0.6247, 0.7719, 0.6247, 0.7757, 0.6217, 0.776, 0.6343, 0.7944, 0.6325, 0.7939, 0.6325, 0.7912, 0.6343, 0.7913, 0.6343, 0.7972, 0.6324, 0.7963, 0.6325, 0.7939, 0.6343, 0.7944, 0.6324, 0.7963, 0.6303, 0.7956, 0.6304, 0.7934, 0.6325, 0.7939, 0.6634, 0.7936, 0.6647, 0.7941, 0.664, 0.7966, 0.6625, 0.7966, 0.6643, 0.7907, 0.6654, 0.7915, 0.6647, 0.7941, 0.6634, 0.7936, 0.6654, 0.7915, 0.6662, 0.7925, 0.6655, 0.7946, 0.6647, 0.7941, 0.6198, 0.7835, 0.6216, 0.7842, 0.6219, 0.7885, 0.62, 0.7871, 0.62, 0.7798, 0.6219, 0.7798, 0.6216, 0.7842, 0.6198, 0.7835, 0.6219, 0.7798, 0.6246, 0.7798, 0.6246, 0.7847, 0.6216, 0.7842, 0.6381, 0.7884, 0.636, 0.788, 0.6361, 0.7848, 0.6382, 0.7857, 0.6382, 0.7912, 0.6361, 0.7912, 0.636, 0.788, 0.6381, 0.7884, 0.6361, 0.7912, 0.6343, 0.7913, 0.6343, 0.7876, 0.636, 0.788, 0.6692, 0.7864, 0.6701, 0.7875, 0.6654, 0.7915, 0.6643, 0.7907, 0.6742, 0.7825, 0.675, 0.7836, 0.6701, 0.7875, 0.6692, 0.7864, 0.675, 0.7836, 0.6755, 0.7847, 0.6705, 0.7882, 0.6701, 0.7875, 0.6889, 0.7577, 0.6878, 0.7579, 0.6878, 0.7523, 0.6892, 0.7524, 0.689, 0.7634, 0.6876, 0.7636, 0.6878, 0.7579, 0.6889, 0.7577, 0.6876, 0.7636, 0.6867, 0.7634, 0.6864, 0.7576, 0.6878, 0.7579, 0.6864, 0.7407, 0.6895, 0.7412, 0.6899, 0.7467, 0.6872, 0.7463, 0.6866, 0.7345, 0.6892, 0.735, 0.6895, 0.7412, 0.6864, 0.7407, 0.6892, 0.735, 0.692, 0.735, 0.6925, 0.7407, 0.6895, 0.7412, 0.6873, 0.7064, 0.6851, 0.7066, 0.6864, 0.7013, 0.6886, 0.7011, 0.6873, 0.712, 0.6851, 0.7123, 0.6851, 0.7066, 0.6873, 0.7064, 0.6851, 0.7123, 0.6827, 0.7124, 0.6829, 0.7064, 0.6851, 0.7066, 0.6247, 0.7757, 0.6276, 0.7761, 0.6273, 0.7798, 0.6246, 0.7798, 0.6247, 0.7719, 0.6274, 0.7726, 0.6276, 0.7761, 0.6247, 0.7757, 0.6899, 0.7467, 0.6926, 0.7461, 0.6938, 0.7478, 0.6912, 0.7491, 0.6902, 0.7509, 0.689, 0.7506, 0.6901, 0.7491, 0.6913, 0.7498, 0.6892, 0.7524, 0.6878, 0.7523, 0.689, 0.7506, 0.6902, 0.7509, 0.6905, 0.7843, 0.6892, 0.7839, 0.6905, 0.7819, 0.6915, 0.7828, 0.692, 0.7998, 0.6897, 0.8006, 0.6875, 0.7956, 0.6902, 0.7949, 0.6941, 0.8037, 0.6918, 0.8051, 0.6897, 0.8006, 0.692, 0.7998, 0.6918, 0.8051, 0.6899, 0.8068, 0.6876, 0.8021, 0.6897, 0.8006, 0.6559, 0.7847, 0.6575, 0.785, 0.657, 0.79, 0.6553, 0.7899, 0.6569, 0.7801, 0.6585, 0.7807, 0.6575, 0.785, 0.6559, 0.7847, 0.6585, 0.7807, 0.6597, 0.7816, 0.6586, 0.7855, 0.6575, 0.785, 0.6795, 0.7808, 0.6794, 0.782, 0.675, 0.7836, 0.6742, 0.7825, 0.6841, 0.7791, 0.6841, 0.7804, 0.6794, 0.782, 0.6795, 0.7808, 0.6841, 0.7804, 0.6841, 0.7817, 0.6799, 0.7825, 0.6794, 0.782, 0.6896, 0.768, 0.689, 0.7679, 0.6876, 0.7636, 0.689, 0.7634, 0.6913, 0.7718, 0.6903, 0.7725, 0.689, 0.7679, 0.6896, 0.768, 0.6948, 0.8034, 0.6941, 0.8037, 0.692, 0.7998, 0.6928, 0.7992, 0.6559, 0.7962, 0.6576, 0.796, 0.6597, 0.8017, 0.6581, 0.8022, 0.6553, 0.7899, 0.657, 0.79, 0.6576, 0.796, 0.6559, 0.7962, 0.657, 0.79, 0.6584, 0.7902, 0.659, 0.7961, 0.6576, 0.796, 0.6897, 0.7892, 0.6867, 0.7895, 0.6864, 0.7841, 0.6892, 0.7839, 0.6902, 0.7949, 0.6875, 0.7956, 0.6867, 0.7895, 0.6897, 0.7892, 0.6875, 0.7956, 0.6854, 0.7967, 0.6841, 0.7907, 0.6867, 0.7895, 0.5895, 0.7472, 0.5877, 0.7474, 0.5891, 0.745, 0.5905, 0.7448, 0.5891, 0.7497, 0.5877, 0.7501, 0.5877, 0.7474, 0.5895, 0.7472, 0.5877, 0.7501, 0.5862, 0.7505, 0.587, 0.7476, 0.5877, 0.7474, 0.5818, 0.7107, 0.5828, 0.7076, 0.5831, 0.7089, 0.5818, 0.7107, 0.5818, 0.7107, 0.5828, 0.7063, 0.5828, 0.7076, 0.5818, 0.7107, 0.5828, 0.7063, 0.5843, 0.7019, 0.584, 0.7044, 0.5828, 0.7076, 0.5862, 0.7398, 0.5885, 0.7366, 0.5881, 0.738, 0.5862, 0.7398, 0.5862, 0.7398, 0.5889, 0.7352, 0.5885, 0.7366, 0.5862, 0.7398, 0.5889, 0.7352, 0.5918, 0.7306, 0.591, 0.7335, 0.5885, 0.7366, 0.591, 0.7335, 0.5914, 0.734, 0.5914, 0.7368, 0.5902, 0.7363, 0.5918, 0.7306, 0.5928, 0.7316, 0.5914, 0.734, 0.591, 0.7335, 0.5928, 0.7316, 0.5939, 0.7327, 0.5929, 0.735, 0.5914, 0.734, 0.6878, 0.7165, 0.6858, 0.7172, 0.6851, 0.7123, 0.6873, 0.712, 0.6886, 0.7205, 0.6866, 0.7215, 0.6858, 0.7172, 0.6878, 0.7165, 0.6866, 0.7215, 0.6844, 0.7221, 0.6835, 0.7176, 0.6858, 0.7172, 0.6876, 0.7287, 0.6902, 0.7295, 0.6892, 0.735, 0.6866, 0.7345, 0.6888, 0.7235, 0.6912, 0.7246, 0.6902, 0.7295, 0.6876, 0.7287, 0.6912, 0.7246, 0.6938, 0.7253, 0.6926, 0.7297, 0.6902, 0.7295, 0.587, 0.7476, 0.5865, 0.7437, 0.5869, 0.7423, 0.5878, 0.7448, 0.5862, 0.7505, 0.5861, 0.7451, 0.5865, 0.7437, 0.587, 0.7476, 0.5861, 0.7451, 0.5862, 0.7398, 0.5862, 0.7398, 0.5865, 0.7437, 0.584, 0.717, 0.5828, 0.7139, 0.5831, 0.7126, 0.5843, 0.7145, 0.5843, 0.7196, 0.5828, 0.7152, 0.5828, 0.7139, 0.584, 0.717, 0.5828, 0.7152, 0.5818, 0.7107, 0.5818, 0.7107, 0.5828, 0.7139, 0.6168, 0.6579, 0.6171, 0.6603, 0.6062, 0.6599, 0.6143, 0.6581, 0.6286, 0.7481, 0.6273, 0.7458, 0.6276, 0.7398, 0.6273, 0.7458, 0.6259, 0.7455, 0.6276, 0.7398, 0.6276, 0.7398, 0.6259, 0.7455, 0.6247, 0.7406, 0.6943, 0.6988, 0.6929, 0.7022, 0.6919, 0.7028, 0.6886, 0.7018, 0.6553, 0.7839, 0.6534, 0.7827, 0.6531, 0.7801, 0.6534, 0.7827, 0.6512, 0.782, 0.6531, 0.7801, 0.6918, 0.7657, 0.6941, 0.7652, 0.6932, 0.7679, 0.5833, 0.7459, 0.5822, 0.7439, 0.5833, 0.7414, 0.6827, 0.6434, 0.6867, 0.6409, 0.6918, 0.6431, 0.6225, 0.7531, 0.6236, 0.7539, 0.6199, 0.7576, 0.6199, 0.7576, 0.6236, 0.7539, 0.622, 0.7597, 0.6967, 0.7323, 0.6981, 0.7322, 0.6979, 0.7382, 0.6967, 0.7323, 0.6979, 0.7382, 0.6948, 0.7303])
me_cylinder.use_remesh_preserve_volume = False
me_cylinder.use_remesh_preserve_attributes = False
me_cylinder.use_mirror_vertex_groups = False
me_cylinder.update()

# ---- objects
ob_cylinder = bpy.data.objects.new('Cylinder', me_cylinder)

# ---- transforms, parenting, visibility, modifiers, constraints
ob_cylinder.location = (0.0, 0.0, 0.0)
ob_cylinder.rotation_euler = (1.571, -0.0, 0.0)
ob_cylinder.lineart.crease_threshold = 0.0

# ---- collection membership
col_collection_1.objects.link(ob_cylinder)

# ---- scene / render settings (as saved in the file)
scene.frame_start = 1; scene.frame_end = 250; scene.frame_set(1)
scene.render.engine = 'BLENDER_EEVEE_NEXT'
scene.render.resolution_percentage = 50
scene.render.dither_intensity = 0.0
scene.cycles.use_denoising = False
scene.cycles.samples = 128
scene.cycles.sampling_pattern = 'TABULATED_SOBOL'
scene.cycles.light_sampling_threshold = 0.0
scene.cycles.use_adaptive_sampling = False
scene.cycles.use_light_tree = False
scene.cycles.blur_glossy = 0.0
scene.cycles.sample_clamp_indirect = 0.0
scene.view_settings.view_transform = 'Standard'
bpy.context.view_layer.update()

# ---- added for rendering (the .blend has no active camera and no usable light): camera, sun
cam_auto = bpy.data.cameras.new('AutoCamera')
cam_auto.lens = 50.0
cam_auto.sensor_width = 36.0
cam_auto.clip_end = 1000.0
ob_auto_camera = bpy.data.objects.new('AutoCamera', cam_auto)
scene.collection.objects.link(ob_auto_camera)
ob_auto_camera.location = (0.732685, -1.0876, 1.03821)
ob_auto_camera.rotation_euler = (1.09748, -7.21219e-08, 0.694738)
scene.camera = ob_auto_camera
light_auto_sun = bpy.data.lights.new('AutoSun', 'SUN')
light_auto_sun.energy = 3.0
light_auto_sun.angle = 0.0523599
ob_auto_sun = bpy.data.objects.new('AutoSun', light_auto_sun)
scene.collection.objects.link(ob_auto_sun)
ob_auto_sun.rotation_euler = (0.872665, 0.174533, 0.523599)
bpy.context.view_layer.update()
